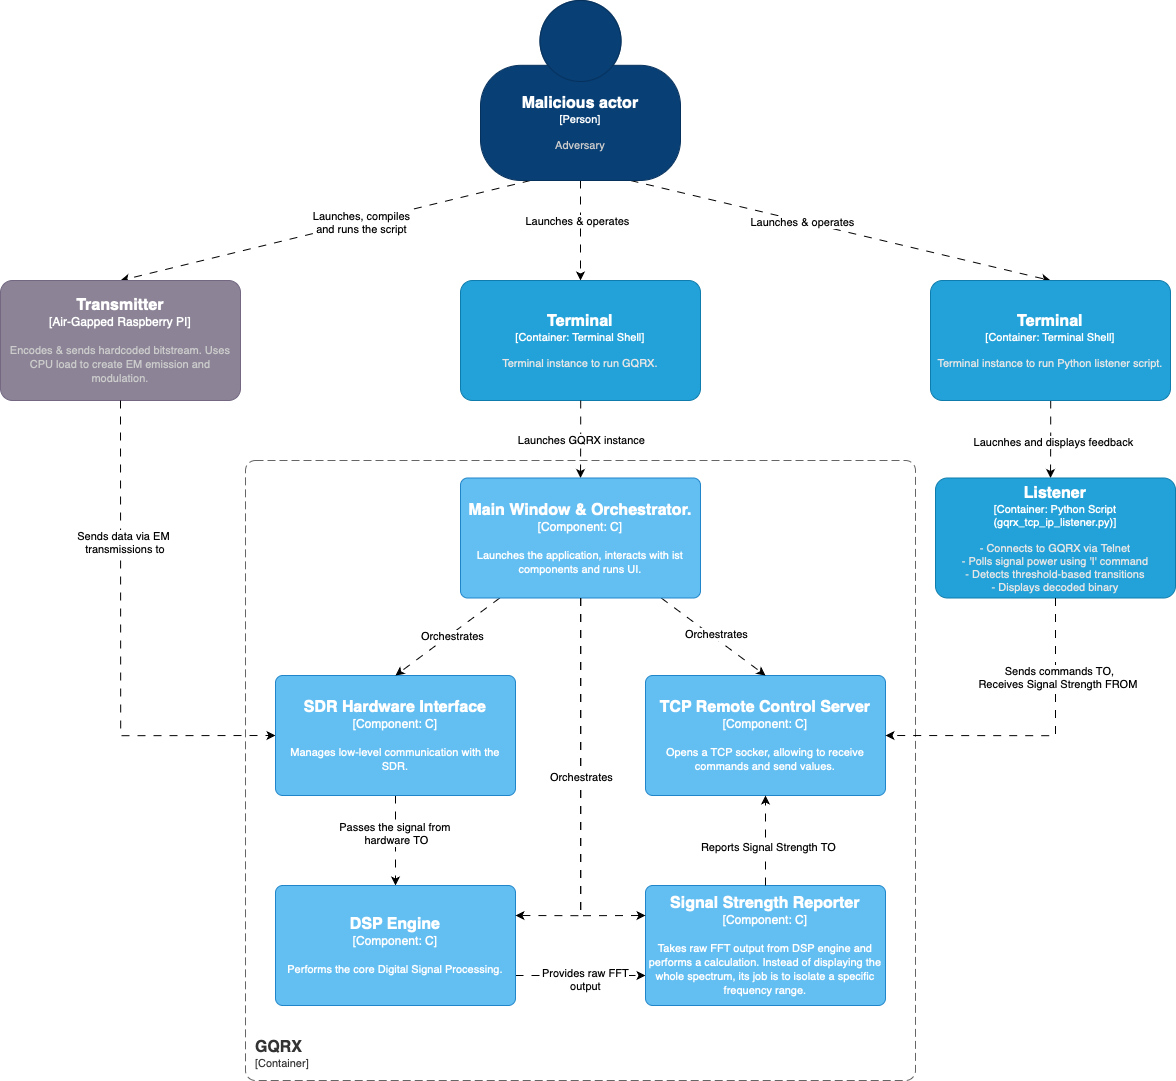

The diagram above was exported from draw.io. Its source (the exported page's mxGraphModel, read from the mxfile embedded in the PNG):
<mxGraphModel dx="5358" dy="5348" grid="1" gridSize="10" guides="1" tooltips="1" connect="1" arrows="1" fold="1" page="1" pageScale="1" pageWidth="850" pageHeight="1100" math="0" shadow="0">
  <root>
    <mxCell id="0" />
    <mxCell id="1" parent="0" />
    <mxCell id="2" style="rounded=0;orthogonalLoop=1;jettySize=auto;html=1;exitX=0.25;exitY=1;exitDx=0;exitDy=0;exitPerimeter=0;entryX=0.5;entryY=0;entryDx=0;entryDy=0;entryPerimeter=0;dashed=1;dashPattern=8 8;" edge="1" source="8" target="10" parent="1">
      <mxGeometry relative="1" as="geometry">
        <mxPoint x="4005.000000000001" y="2090" as="targetPoint" />
      </mxGeometry>
    </mxCell>
    <mxCell id="3" value="Launches, compiles&lt;div&gt;and runs the script&lt;/div&gt;" style="edgeLabel;html=1;align=center;verticalAlign=middle;resizable=0;points=[];" connectable="0" vertex="1" parent="2">
      <mxGeometry x="0.0751" y="-3" relative="1" as="geometry">
        <mxPoint x="51" y="-11" as="offset" />
      </mxGeometry>
    </mxCell>
    <mxCell id="4" style="rounded=0;orthogonalLoop=1;jettySize=auto;html=1;exitX=0.5;exitY=1;exitDx=0;exitDy=0;exitPerimeter=0;entryX=0.5;entryY=0;entryDx=0;entryDy=0;entryPerimeter=0;dashed=1;dashPattern=8 8;" edge="1" source="8" target="9" parent="1">
      <mxGeometry relative="1" as="geometry" />
    </mxCell>
    <mxCell id="5" value="Launches &amp;amp; operates" style="edgeLabel;html=1;align=center;verticalAlign=middle;resizable=0;points=[];" connectable="0" vertex="1" parent="4">
      <mxGeometry x="0.1109" y="-2" relative="1" as="geometry">
        <mxPoint x="-3" y="-17" as="offset" />
      </mxGeometry>
    </mxCell>
    <mxCell id="6" style="rounded=0;orthogonalLoop=1;jettySize=auto;html=1;exitX=0.75;exitY=1;exitDx=0;exitDy=0;exitPerimeter=0;entryX=0.5;entryY=0;entryDx=0;entryDy=0;entryPerimeter=0;dashed=1;dashPattern=8 8;" edge="1" source="8" target="13" parent="1">
      <mxGeometry relative="1" as="geometry" />
    </mxCell>
    <mxCell id="7" value="Launches &amp;amp; operates" style="edgeLabel;html=1;align=center;verticalAlign=middle;resizable=0;points=[];" vertex="1" connectable="0" parent="6">
      <mxGeometry x="-0.4619" y="3" relative="1" as="geometry">
        <mxPoint x="56" y="16" as="offset" />
      </mxGeometry>
    </mxCell>
    <object placeholders="1" c4Name="Malicious actor" c4Type="Person" c4Description="Adversary" label="&lt;font style=&quot;font-size: 16px&quot;&gt;&lt;b&gt;%c4Name%&lt;/b&gt;&lt;/font&gt;&lt;div&gt;[%c4Type%]&lt;/div&gt;&lt;br&gt;&lt;div&gt;&lt;font style=&quot;font-size: 11px&quot;&gt;&lt;font color=&quot;#cccccc&quot;&gt;%c4Description%&lt;/font&gt;&lt;/div&gt;" id="8">
      <mxCell style="html=1;fontSize=11;dashed=0;whiteSpace=wrap;fillColor=#083F75;strokeColor=#06315C;fontColor=#ffffff;shape=mxgraph.c4.person2;align=center;metaEdit=1;points=[[0.5,0,0],[1,0.5,0],[1,0.75,0],[0.75,1,0],[0.5,1,0],[0.25,1,0],[0,0.75,0],[0,0.5,0]];resizable=0;" vertex="1" parent="1">
        <mxGeometry x="4125" y="1820" width="200" height="180" as="geometry" />
      </mxCell>
    </object>
    <object placeholders="1" c4Name="Terminal" c4Type="Container" c4Technology="Terminal Shell" c4Description="Terminal instance to run GQRX." label="&lt;font style=&quot;font-size: 16px&quot;&gt;&lt;b&gt;%c4Name%&lt;/b&gt;&lt;/font&gt;&lt;div&gt;[%c4Type%: %c4Technology%]&lt;/div&gt;&lt;br&gt;&lt;div&gt;&lt;font style=&quot;font-size: 11px&quot;&gt;&lt;font color=&quot;#E6E6E6&quot;&gt;%c4Description%&lt;/font&gt;&lt;/div&gt;" id="9">
      <mxCell style="rounded=1;whiteSpace=wrap;html=1;fontSize=11;labelBackgroundColor=none;fillColor=#23A2D9;fontColor=#ffffff;align=center;arcSize=10;strokeColor=#0E7DAD;metaEdit=1;resizable=0;points=[[0.25,0,0],[0.5,0,0],[0.75,0,0],[1,0.25,0],[1,0.5,0],[1,0.75,0],[0.75,1,0],[0.5,1,0],[0.25,1,0],[0,0.75,0],[0,0.5,0],[0,0.25,0]];" vertex="1" parent="1">
        <mxGeometry x="4105" y="2100" width="240" height="120" as="geometry" />
      </mxCell>
    </object>
    <object placeholders="1" c4Name="Transmitter" c4Type="Air-Gapped Raspberry PI" c4Description="Encodes &amp; sends hardcoded bitstream. Uses CPU load to create EM emission and modulation. " label="&lt;font style=&quot;font-size: 16px&quot;&gt;&lt;b&gt;%c4Name%&lt;/b&gt;&lt;/font&gt;&lt;div&gt;[%c4Type%]&lt;/div&gt;&lt;br&gt;&lt;div&gt;&lt;font style=&quot;font-size: 11px&quot;&gt;&lt;font color=&quot;#cccccc&quot;&gt;%c4Description%&lt;/font&gt;&lt;/div&gt;" id="10">
      <mxCell style="rounded=1;whiteSpace=wrap;html=1;labelBackgroundColor=none;fillColor=#8C8496;fontColor=#ffffff;align=center;arcSize=10;strokeColor=#736782;metaEdit=1;resizable=0;points=[[0.25,0,0],[0.5,0,0],[0.75,0,0],[1,0.25,0],[1,0.5,0],[1,0.75,0],[0.75,1,0],[0.5,1,0],[0.25,1,0],[0,0.75,0],[0,0.5,0],[0,0.25,0]];" vertex="1" parent="1">
        <mxGeometry x="3645" y="2100" width="240" height="120" as="geometry" />
      </mxCell>
    </object>
    <mxCell id="11" style="edgeStyle=orthogonalEdgeStyle;rounded=0;orthogonalLoop=1;jettySize=auto;html=1;dashed=1;dashPattern=8 8;" edge="1" source="13" parent="1">
      <mxGeometry relative="1" as="geometry">
        <mxPoint x="4694.999999999999" y="2297.5" as="targetPoint" />
      </mxGeometry>
    </mxCell>
    <mxCell id="12" value="Laucnhes and displays feedback" style="edgeLabel;html=1;align=center;verticalAlign=middle;resizable=0;points=[];" vertex="1" connectable="0" parent="11">
      <mxGeometry x="0.0503" relative="1" as="geometry">
        <mxPoint as="offset" />
      </mxGeometry>
    </mxCell>
    <object placeholders="1" c4Name="Terminal" c4Type="Container" c4Technology="Terminal Shell" c4Description="Terminal instance to run Python listener script." label="&lt;font style=&quot;font-size: 16px&quot;&gt;&lt;b&gt;%c4Name%&lt;/b&gt;&lt;/font&gt;&lt;div&gt;[%c4Type%: %c4Technology%]&lt;/div&gt;&lt;br&gt;&lt;div&gt;&lt;font style=&quot;font-size: 11px&quot;&gt;&lt;font color=&quot;#E6E6E6&quot;&gt;%c4Description%&lt;/font&gt;&lt;/div&gt;" id="13">
      <mxCell style="rounded=1;whiteSpace=wrap;html=1;fontSize=11;labelBackgroundColor=none;fillColor=#23A2D9;fontColor=#ffffff;align=center;arcSize=10;strokeColor=#0E7DAD;metaEdit=1;resizable=0;points=[[0.25,0,0],[0.5,0,0],[0.75,0,0],[1,0.25,0],[1,0.5,0],[1,0.75,0],[0.75,1,0],[0.5,1,0],[0.25,1,0],[0,0.75,0],[0,0.5,0],[0,0.25,0]];" vertex="1" parent="1">
        <mxGeometry x="4575" y="2100" width="240" height="120" as="geometry" />
      </mxCell>
    </object>
    <mxCell id="14" value="Launches GQRX instance" style="edgeStyle=orthogonalEdgeStyle;rounded=0;orthogonalLoop=1;jettySize=auto;html=1;entryX=0.5;entryY=0;entryDx=0;entryDy=0;entryPerimeter=0;dashed=1;dashPattern=8 8;" edge="1" source="9" parent="1">
      <mxGeometry relative="1" as="geometry">
        <mxPoint x="4224.999999999999" y="2297.5" as="targetPoint" />
      </mxGeometry>
    </mxCell>
    <mxCell id="15" style="edgeStyle=orthogonalEdgeStyle;rounded=0;orthogonalLoop=1;jettySize=auto;html=1;exitX=0.5;exitY=1;exitDx=0;exitDy=0;exitPerimeter=0;dashed=1;dashPattern=8 8;entryX=0;entryY=0.5;entryDx=0;entryDy=0;entryPerimeter=0;" edge="1" source="10" target="21" parent="1">
      <mxGeometry relative="1" as="geometry">
        <mxPoint x="3710" y="2360" as="targetPoint" />
        <Array as="points">
          <mxPoint x="3765" y="2555" />
        </Array>
      </mxGeometry>
    </mxCell>
    <mxCell id="16" value="Sends data via EM&lt;div&gt;&amp;nbsp;transmissions to&lt;/div&gt;" style="edgeLabel;html=1;align=center;verticalAlign=middle;resizable=0;points=[];" vertex="1" connectable="0" parent="15">
      <mxGeometry x="-0.4222" y="1" relative="1" as="geometry">
        <mxPoint as="offset" />
      </mxGeometry>
    </mxCell>
    <object placeholders="1" c4Name="GQRX" c4Type="ContainerScopeBoundary" c4Application="Container" label="&lt;font style=&quot;font-size: 16px&quot;&gt;&lt;b&gt;&lt;div style=&quot;text-align: left&quot;&gt;%c4Name%&lt;/div&gt;&lt;/b&gt;&lt;/font&gt;&lt;div style=&quot;text-align: left&quot;&gt;[%c4Application%]&lt;/div&gt;" id="17">
      <mxCell style="rounded=1;fontSize=11;whiteSpace=wrap;html=1;dashed=1;arcSize=20;fillColor=none;strokeColor=#666666;fontColor=#333333;labelBackgroundColor=none;align=left;verticalAlign=bottom;labelBorderColor=none;spacingTop=0;spacing=10;dashPattern=8 4;metaEdit=1;rotatable=0;perimeter=rectanglePerimeter;noLabel=0;labelPadding=0;allowArrows=0;connectable=0;expand=0;recursiveResize=0;editable=1;pointerEvents=0;absoluteArcSize=1;points=[[0.25,0,0],[0.5,0,0],[0.75,0,0],[1,0.25,0],[1,0.5,0],[1,0.75,0],[0.75,1,0],[0.5,1,0],[0.25,1,0],[0,0.75,0],[0,0.5,0],[0,0.25,0]];" vertex="1" parent="1">
        <mxGeometry x="3890" y="2280" width="670" height="620" as="geometry" />
      </mxCell>
    </object>
    <object placeholders="1" c4Name="Listener" c4Type="Container" c4Technology="Python Script (gqrx_tcp_ip_listener.py)" c4Description="- Connects to GQRX via Telnet&#10;- Polls signal power using 'I' command&#10;- Detects threshold-based transitions&#10;- Displays decoded binary" label="&lt;font style=&quot;font-size: 16px&quot;&gt;&lt;b&gt;%c4Name%&lt;/b&gt;&lt;/font&gt;&lt;div&gt;[%c4Type%: %c4Technology%]&lt;/div&gt;&lt;br&gt;&lt;div&gt;&lt;font style=&quot;font-size: 11px&quot;&gt;&lt;font color=&quot;#E6E6E6&quot;&gt;%c4Description%&lt;/font&gt;&lt;/div&gt;" id="18">
      <mxCell style="rounded=1;whiteSpace=wrap;html=1;fontSize=11;labelBackgroundColor=none;fillColor=#23A2D9;fontColor=#ffffff;align=center;arcSize=10;strokeColor=#0E7DAD;metaEdit=1;resizable=0;points=[[0.25,0,0],[0.5,0,0],[0.75,0,0],[1,0.25,0],[1,0.5,0],[1,0.75,0],[0.75,1,0],[0.5,1,0],[0.25,1,0],[0,0.75,0],[0,0.5,0],[0,0.25,0]];" vertex="1" parent="1">
        <mxGeometry x="4580" y="2297.5" width="240" height="120" as="geometry" />
      </mxCell>
    </object>
    <mxCell id="19" style="edgeStyle=orthogonalEdgeStyle;rounded=0;orthogonalLoop=1;jettySize=auto;html=1;dashed=1;dashPattern=8 8;" edge="1" source="21" target="24" parent="1">
      <mxGeometry relative="1" as="geometry" />
    </mxCell>
    <mxCell id="20" value="Passes the signal from&amp;nbsp;&lt;div&gt;hardware TO&lt;/div&gt;" style="edgeLabel;html=1;align=center;verticalAlign=middle;resizable=0;points=[];" vertex="1" connectable="0" parent="19">
      <mxGeometry x="-0.2044" y="-1" relative="1" as="geometry">
        <mxPoint as="offset" />
      </mxGeometry>
    </mxCell>
    <object placeholders="1" c4Name="SDR Hardware Interface" c4Type="Component" c4Technology="C" c4Description="Manages low-level communication with the SDR." label="&lt;font style=&quot;font-size: 16px&quot;&gt;&lt;b&gt;%c4Name%&lt;/b&gt;&lt;/font&gt;&lt;div&gt;[%c4Type%: %c4Technology%]&lt;/div&gt;&lt;br&gt;&lt;div&gt;&lt;font style=&quot;font-size: 11px&quot;&gt;%c4Description%&lt;/font&gt;&lt;/div&gt;" id="21">
      <mxCell style="rounded=1;whiteSpace=wrap;html=1;labelBackgroundColor=none;fillColor=#63BEF2;fontColor=#ffffff;align=center;arcSize=6;strokeColor=#2086C9;metaEdit=1;resizable=0;points=[[0.25,0,0],[0.5,0,0],[0.75,0,0],[1,0.25,0],[1,0.5,0],[1,0.75,0],[0.75,1,0],[0.5,1,0],[0.25,1,0],[0,0.75,0],[0,0.5,0],[0,0.25,0]];" vertex="1" parent="1">
        <mxGeometry x="3920" y="2495" width="240" height="120" as="geometry" />
      </mxCell>
    </object>
    <mxCell id="22" style="edgeStyle=orthogonalEdgeStyle;rounded=0;orthogonalLoop=1;jettySize=auto;html=1;dashed=1;dashPattern=8 8;exitX=1;exitY=0.75;exitDx=0;exitDy=0;exitPerimeter=0;entryX=0;entryY=0.75;entryDx=0;entryDy=0;entryPerimeter=0;" edge="1" source="24" target="25" parent="1">
      <mxGeometry relative="1" as="geometry" />
    </mxCell>
    <mxCell id="23" value="Provides raw FFT&lt;div&gt;output&lt;/div&gt;" style="edgeLabel;html=1;align=center;verticalAlign=middle;resizable=0;points=[];" vertex="1" connectable="0" parent="22">
      <mxGeometry x="0.0308" y="-2" relative="1" as="geometry">
        <mxPoint as="offset" />
      </mxGeometry>
    </mxCell>
    <object placeholders="1" c4Name="DSP Engine" c4Type="Component" c4Technology="C" c4Description="Performs the core Digital Signal Processing." label="&lt;font style=&quot;font-size: 16px&quot;&gt;&lt;b&gt;%c4Name%&lt;/b&gt;&lt;/font&gt;&lt;div&gt;[%c4Type%: %c4Technology%]&lt;/div&gt;&lt;br&gt;&lt;div&gt;&lt;font style=&quot;font-size: 11px&quot;&gt;%c4Description%&lt;/font&gt;&lt;/div&gt;" id="24">
      <mxCell style="rounded=1;whiteSpace=wrap;html=1;labelBackgroundColor=none;fillColor=#63BEF2;fontColor=#ffffff;align=center;arcSize=6;strokeColor=#2086C9;metaEdit=1;resizable=0;points=[[0.25,0,0],[0.5,0,0],[0.75,0,0],[1,0.25,0],[1,0.5,0],[1,0.75,0],[0.75,1,0],[0.5,1,0],[0.25,1,0],[0,0.75,0],[0,0.5,0],[0,0.25,0]];" vertex="1" parent="1">
        <mxGeometry x="3920" y="2705" width="240" height="120" as="geometry" />
      </mxCell>
    </object>
    <object placeholders="1" c4Name="Signal Strength Reporter" c4Type="Component" c4Technology="C" c4Description="Takes raw FFT output from DSP engine and performs a calculation. Instead of displaying the whole spectrum, its job is to isolate a specific frequency range." label="&lt;font style=&quot;font-size: 16px&quot;&gt;&lt;b&gt;%c4Name%&lt;/b&gt;&lt;/font&gt;&lt;div&gt;[%c4Type%: %c4Technology%]&lt;/div&gt;&lt;br&gt;&lt;div&gt;&lt;font style=&quot;font-size: 11px&quot;&gt;%c4Description%&lt;/font&gt;&lt;/div&gt;" id="25">
      <mxCell style="rounded=1;whiteSpace=wrap;html=1;labelBackgroundColor=none;fillColor=#63BEF2;fontColor=#ffffff;align=center;arcSize=6;strokeColor=#2086C9;metaEdit=1;resizable=0;points=[[0.25,0,0],[0.5,0,0],[0.75,0,0],[1,0.25,0],[1,0.5,0],[1,0.75,0],[0.75,1,0],[0.5,1,0],[0.25,1,0],[0,0.75,0],[0,0.5,0],[0,0.25,0]];" vertex="1" parent="1">
        <mxGeometry x="4290" y="2705" width="240" height="120" as="geometry" />
      </mxCell>
    </object>
    <object placeholders="1" c4Name="TCP Remote Control Server" c4Type="Component" c4Technology="C" c4Description="Opens a TCP socker, allowing to receive commands and send values." label="&lt;font style=&quot;font-size: 16px&quot;&gt;&lt;b&gt;%c4Name%&lt;/b&gt;&lt;/font&gt;&lt;div&gt;[%c4Type%: %c4Technology%]&lt;/div&gt;&lt;br&gt;&lt;div&gt;&lt;font style=&quot;font-size: 11px&quot;&gt;%c4Description%&lt;/font&gt;&lt;/div&gt;" id="26">
      <mxCell style="rounded=1;whiteSpace=wrap;html=1;labelBackgroundColor=none;fillColor=#63BEF2;fontColor=#ffffff;align=center;arcSize=6;strokeColor=#2086C9;metaEdit=1;resizable=0;points=[[0.25,0,0],[0.5,0,0],[0.75,0,0],[1,0.25,0],[1,0.5,0],[1,0.75,0],[0.75,1,0],[0.5,1,0],[0.25,1,0],[0,0.75,0],[0,0.5,0],[0,0.25,0]];" vertex="1" parent="1">
        <mxGeometry x="4290" y="2495" width="240" height="120" as="geometry" />
      </mxCell>
    </object>
    <mxCell id="27" style="rounded=0;orthogonalLoop=1;jettySize=auto;html=1;dashed=1;dashPattern=8 8;entryX=0.5;entryY=0;entryDx=0;entryDy=0;entryPerimeter=0;" edge="1" source="33" target="21" parent="1">
      <mxGeometry relative="1" as="geometry" />
    </mxCell>
    <mxCell id="28" value="&lt;span style=&quot;caret-color: rgba(0, 0, 0, 0); color: rgba(0, 0, 0, 0); font-family: monospace; font-size: 0px; text-align: start; background-color: rgb(27, 29, 30);&quot;&gt;%3CmxGraphModel%3E%3Croot%3E%3CmxCell%20id%3D%220%22%2F%3E%3CmxCell%20id%3D%221%22%20parent%3D%220%22%2F%3E%3CmxCell%20id%3D%222%22%20value%3D%22Orchestrates%22%20style%3D%22edgeLabel%3Bhtml%3D1%3Balign%3Dcenter%3BverticalAlign%3Dmiddle%3Bresizable%3D0%3Bpoints%3D%5B%5D%3B%22%20vertex%3D%221%22%20connectable%3D%220%22%20parent%3D%221%22%3E%3CmxGeometry%20x%3D%224224%22%20y%3D%222593.5%22%20as%3D%22geometry%22%2F%3E%3C%2FmxCell%3E%3C%2Froot%3E%3C%2FmxGraphModel%3E&lt;/span&gt;" style="edgeLabel;html=1;align=center;verticalAlign=middle;resizable=0;points=[];" vertex="1" connectable="0" parent="27">
      <mxGeometry x="-0.0868" y="-1" relative="1" as="geometry">
        <mxPoint as="offset" />
      </mxGeometry>
    </mxCell>
    <mxCell id="29" value="Orchestrates" style="edgeLabel;html=1;align=center;verticalAlign=middle;resizable=0;points=[];" vertex="1" connectable="0" parent="27">
      <mxGeometry x="-0.0193" y="3" relative="1" as="geometry">
        <mxPoint y="-4" as="offset" />
      </mxGeometry>
    </mxCell>
    <mxCell id="30" style="rounded=0;orthogonalLoop=1;jettySize=auto;html=1;dashed=1;dashPattern=8 8;entryX=0.5;entryY=0;entryDx=0;entryDy=0;entryPerimeter=0;" edge="1" source="33" target="26" parent="1">
      <mxGeometry relative="1" as="geometry" />
    </mxCell>
    <mxCell id="31" value="&lt;span style=&quot;caret-color: rgba(0, 0, 0, 0); color: rgba(0, 0, 0, 0); font-family: monospace; font-size: 0px; text-align: start; background-color: rgb(27, 29, 30);&quot;&gt;%3CmxGraphModel%3E%3Croot%3E%3CmxCell%20id%3D%220%22%2F%3E%3CmxCell%20id%3D%221%22%20parent%3D%220%22%2F%3E%3CmxCell%20id%3D%222%22%20value%3D%22Orchestrates%22%20style%3D%22edgeLabel%3Bhtml%3D1%3Balign%3Dcenter%3BverticalAlign%3Dmiddle%3Bresizable%3D0%3Bpoints%3D%5B%5D%3B%22%20vertex%3D%221%22%20connectable%3D%220%22%20parent%3D%221%22%3E%3CmxGeometry%20x%3D%224224%22%20y%3D%222593.5%22%20as%3D%22geometry%22%2F%3E%3C%2FmxCell%3E%3C%2Froot%3E%3C%2FmxGraphModel%3EOrch&lt;/span&gt;" style="edgeLabel;html=1;align=center;verticalAlign=middle;resizable=0;points=[];" vertex="1" connectable="0" parent="30">
      <mxGeometry x="-0.0836" y="3" relative="1" as="geometry">
        <mxPoint x="-1" as="offset" />
      </mxGeometry>
    </mxCell>
    <mxCell id="32" value="Orchestrates" style="edgeLabel;html=1;align=center;verticalAlign=middle;resizable=0;points=[];" vertex="1" connectable="0" parent="30">
      <mxGeometry x="-0.0034" y="4" relative="1" as="geometry">
        <mxPoint as="offset" />
      </mxGeometry>
    </mxCell>
    <object placeholders="1" c4Name="Main Window &amp; Orchestrator." c4Type="Component" c4Technology="C" c4Description="Launches the application, interacts with ist components and runs UI. " label="&lt;font style=&quot;font-size: 16px&quot;&gt;&lt;b&gt;%c4Name%&lt;/b&gt;&lt;/font&gt;&lt;div&gt;[%c4Type%: %c4Technology%]&lt;/div&gt;&lt;br&gt;&lt;div&gt;&lt;font style=&quot;font-size: 11px&quot;&gt;%c4Description%&lt;/font&gt;&lt;/div&gt;" id="33">
      <mxCell style="rounded=1;whiteSpace=wrap;html=1;labelBackgroundColor=none;fillColor=#63BEF2;fontColor=#ffffff;align=center;arcSize=6;strokeColor=#2086C9;metaEdit=1;resizable=0;points=[[0.25,0,0],[0.5,0,0],[0.75,0,0],[1,0.25,0],[1,0.5,0],[1,0.75,0],[0.75,1,0],[0.5,1,0],[0.25,1,0],[0,0.75,0],[0,0.5,0],[0,0.25,0]];" vertex="1" parent="1">
        <mxGeometry x="4105" y="2297.5" width="240" height="120" as="geometry" />
      </mxCell>
    </object>
    <mxCell id="34" style="edgeStyle=orthogonalEdgeStyle;rounded=0;orthogonalLoop=1;jettySize=auto;html=1;entryX=0.5;entryY=1;entryDx=0;entryDy=0;entryPerimeter=0;dashed=1;dashPattern=8 8;" edge="1" source="25" target="26" parent="1">
      <mxGeometry relative="1" as="geometry" />
    </mxCell>
    <mxCell id="35" value="Reports Signal Strength TO" style="edgeLabel;html=1;align=center;verticalAlign=middle;resizable=0;points=[];" vertex="1" connectable="0" parent="34">
      <mxGeometry x="-0.0889" y="-1" relative="1" as="geometry">
        <mxPoint as="offset" />
      </mxGeometry>
    </mxCell>
    <mxCell id="36" style="edgeStyle=orthogonalEdgeStyle;rounded=0;orthogonalLoop=1;jettySize=auto;html=1;entryX=1;entryY=0.25;entryDx=0;entryDy=0;entryPerimeter=0;dashed=1;dashPattern=8 8;" edge="1" source="33" target="24" parent="1">
      <mxGeometry relative="1" as="geometry" />
    </mxCell>
    <mxCell id="37" style="edgeStyle=orthogonalEdgeStyle;rounded=0;orthogonalLoop=1;jettySize=auto;html=1;entryX=0;entryY=0.25;entryDx=0;entryDy=0;entryPerimeter=0;dashed=1;dashPattern=8 8;" edge="1" source="33" target="25" parent="1">
      <mxGeometry relative="1" as="geometry" />
    </mxCell>
    <mxCell id="38" value="Orchestrates" style="edgeLabel;html=1;align=center;verticalAlign=middle;resizable=0;points=[];" vertex="1" connectable="0" parent="37">
      <mxGeometry x="-0.0868" y="-1" relative="1" as="geometry">
        <mxPoint y="1" as="offset" />
      </mxGeometry>
    </mxCell>
    <mxCell id="39" style="edgeStyle=orthogonalEdgeStyle;rounded=0;orthogonalLoop=1;jettySize=auto;html=1;entryX=1;entryY=0.5;entryDx=0;entryDy=0;entryPerimeter=0;exitX=0.5;exitY=1;exitDx=0;exitDy=0;exitPerimeter=0;dashed=1;dashPattern=8 8;" edge="1" source="18" target="26" parent="1">
      <mxGeometry relative="1" as="geometry" />
    </mxCell>
    <mxCell id="40" value="Sends commands TO,&lt;div&gt;Receives Signal Strength FROM&amp;nbsp;&lt;/div&gt;" style="edgeLabel;html=1;align=center;verticalAlign=middle;resizable=0;points=[];" vertex="1" connectable="0" parent="39">
      <mxGeometry x="-0.0851" y="3" relative="1" as="geometry">
        <mxPoint x="4" y="-63" as="offset" />
      </mxGeometry>
    </mxCell>
  </root>
</mxGraphModel>